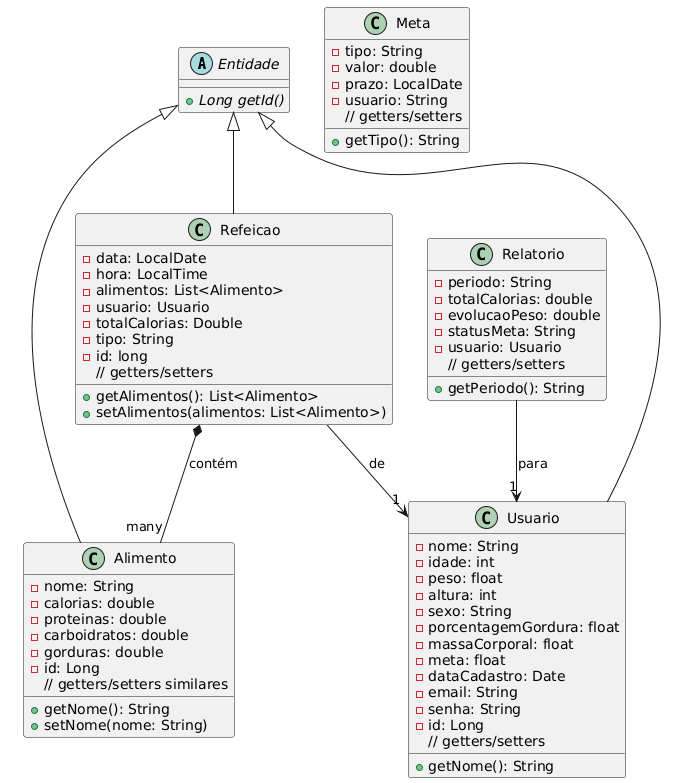

The diagram above was rendered by PlantUML. Its source (embedded in the PNG):
@startuml
abstract class Entidade {
  + {abstract} Long getId()
}

class Alimento extends Entidade {
  - nome: String
  - calorias: double
  - proteinas: double
  - carboidratos: double
  - gorduras: double
  - id: Long
  + getNome(): String
  + setNome(nome: String)
  // getters/setters similares
}

class Usuario extends Entidade {
  - nome: String
  - idade: int
  - peso: float
  - altura: int
  - sexo: String
  - porcentagemGordura: float
  - massaCorporal: float
  - meta: float
  - dataCadastro: Date
  - email: String
  - senha: String
  - id: Long
  + getNome(): String
  // getters/setters
}

class Refeicao extends Entidade {
  - data: LocalDate
  - hora: LocalTime
  - alimentos: List<Alimento>
  - usuario: Usuario
  - totalCalorias: Double
  - tipo: String
  - id: long
  + getAlimentos(): List<Alimento>
  + setAlimentos(alimentos: List<Alimento>)
  // getters/setters
}

class Meta {
  - tipo: String
  - valor: double
  - prazo: LocalDate
  - usuario: String
  + getTipo(): String
  // getters/setters
}

class Relatorio {
  - periodo: String
  - totalCalorias: double
  - evolucaoPeso: double
  - statusMeta: String
  - usuario: Usuario
  + getPeriodo(): String
  // getters/setters
}

Refeicao *-- "many" Alimento : contém
Refeicao --> "1" Usuario : de
Relatorio --> "1" Usuario : para
@enduml